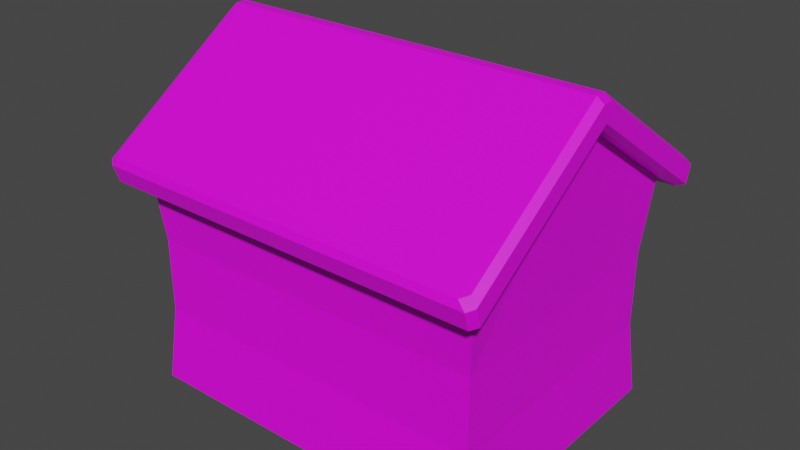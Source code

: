 # Source: house.blend  (saved by Blender 2.80.41; exported with 4.5.12 LTS)
import bpy
from mathutils import Matrix  # noqa: F401  (used for matrix-valued properties, if any)

bpy.ops.wm.read_factory_settings(use_empty=True)
scene = bpy.context.scene
scene.name = 'Scene'

# ---- collections
col_collection = bpy.data.collections.new('Collection'); scene.collection.children.link(col_collection)

# ---- images (referenced by path relative to the original .blend; pixels are not part of the script)
import os
ASSET_DIR = os.environ.get("B2B_ASSET_DIR", "")  # directory of the original .blend (textures are referenced by path, not embedded)
HERE = os.path.dirname(os.path.abspath(__file__))  # packed textures are extracted next to this script under _unpacked/

def load_image(name, relpath, width, height, colorspace="sRGB"):
    """Load a texture the original file referenced (path relative to the .blend, or extracted next to this script)."""
    p = next((c for c in (os.path.join(HERE, relpath), os.path.join(ASSET_DIR, relpath)) if relpath and os.path.exists(c)), "")
    if p:
        img = bpy.data.images.load(p, check_existing=True)
        img.name = name
    else:  # same state as the original file: an image datablock whose file is absent (Cycles renders it pink)
        img = bpy.data.images.new(name, width, height)
        img.source = "FILE"
        img.filepath = "//" + (relpath or name)
    img.colorspace_settings.name = colorspace
    return img
img_colours_png = load_image('colours.png', 'colours.png', 1024, 1024, 'sRGB')

# ---- materials (node trees are filled in below, after node groups)
mat_material = bpy.data.materials.new('Material')
mat_material.alpha_threshold = 0.0
mat_material.use_transparent_shadow = False
mat_material.roughness = 0.5
mat_material.line_color = (0.0, 0.0, 0.0, 1.0)

# ---- material node trees
mat_material.use_nodes = True; mat_material.node_tree.nodes.clear()
_N = mat_material.node_tree.nodes; _L = mat_material.node_tree.links
n0 = _N.new('ShaderNodeOutputMaterial'); n0.name = 'Material Output'; n0.location = (300, 300)
n1 = _N.new('ShaderNodeBsdfPrincipled'); n1.name = 'Principled BSDF'; n1.location = (10, 300)
n1.distribution = 'GGX'
n1.subsurface_method = 'BURLEY'
n1.inputs[3].default_value = 1.45
n2 = _N.new('ShaderNodeTexImage'); n2.name = 'Image Texture'; n2.location = (-280, 275)
n2.image = img_colours_png
_L.new(n1.outputs[0], n0.inputs[0])
_L.new(n2.outputs[0], n1.inputs[0])
n0.is_active_output = True

# ---- world
world_world = bpy.data.worlds.new('World'); scene.world = world_world
world_world.use_nodes = True; world_world.node_tree.nodes.clear()
_N = world_world.node_tree.nodes; _L = world_world.node_tree.links
n0 = _N.new('ShaderNodeOutputWorld'); n0.name = 'World Output'; n0.location = (300, 300)
n1 = _N.new('ShaderNodeBackground'); n1.name = 'Background'; n1.location = (10, 300)
n1.inputs[0].default_value = (0.05088, 0.05088, 0.05088, 1.0)
_L.new(n1.outputs[0], n0.inputs[0])
n0.is_active_output = True
world_world.color = (0.05088, 0.05088, 0.05088)
world_world.use_sun_shadow = False
world_world.sun_shadow_jitter_overblur = 0.0

# ---- meshes
me_cube = bpy.data.meshes.new('Cube')
me_cube.from_pydata([(2.0, -1.5, 1.49e-07), (2.0, 0.0, 1.49e-07), (2.0, -1.5, 2.5), (2.142, 0.0, 3.824), (2.22, 2.794e-09, 3.761), (2.22, 5.777e-10, 3.58), (2.148, 0.0, 3.522), (2.142, -0.06135, 3.824), (2.22, -0.0607, 3.761), (2.148, -0.0577, 3.483), (0.0, -1.5, 2.5), (0.0, -1.5, 1.49e-07), (0.0, 0.0, 1.49e-07), (0.0, 0.0, 3.824), (0.0, -1.787, 2.658), (0.0, -1.817, 2.579), (0.0, -1.752, 2.383), (0.0, -1.696, 2.368), (0.0, -0.06135, 3.824), (2.0, 0.0, 3.522), (2.0, -0.0577, 3.483), (2.063, -1.787, 2.658), (2.142, -1.727, 2.698), (2.151, -1.816, 2.578), (2.22, -1.761, 2.614), (2.22, -1.701, 2.42), (2.145, -1.752, 2.384), (2.148, -1.643, 2.403), (2.057, -1.696, 2.368), (0.0, -1.409, 1.667), (0.0, -1.409, 0.8333), (1.936, -1.409, 1.667), (1.936, -1.409, 0.8333), (1.936, 0.0, 1.668), (1.936, 0.0, 0.8395)], [], [(13, 18, 7, 3), (33, 31, 32, 34), (16, 17, 28, 26), (8, 24, 25, 5, 4), (7, 22, 24, 8), (20, 19, 6, 9), (16, 26, 23, 15), (14, 21, 22, 7, 18), (9, 27, 2, 20), (3, 7, 8, 4), (14, 15, 23, 21), (31, 2, 10, 29), (21, 23, 24, 22), (26, 28, 27, 25), (25, 24, 23, 26), (0, 32, 30, 11), (32, 31, 29, 30), (33, 19, 20, 2, 31), (12, 1, 0, 11), (34, 32, 0, 1), (5, 25, 27, 9, 6), (2, 27, 28, 17, 10)])
_uv = me_cube.uv_layers.new(name='UVMap')
_uv.uv.foreach_set('vector', [0.07574, 0.9463, 0.0766, 0.9463, 0.07661, 0.9765, 0.07575, 0.9765, 0.04151, 0.9751, 0.03137, 0.975, 0.03138, 0.969, 0.04151, 0.9691, 0.11, 0.9463, 0.1108, 0.9463, 0.1108, 0.9753, 0.11, 0.9765, 0.07657, 0.9778, 0.1015, 0.9892, 0.1011, 0.9919, 0.07602, 0.9803, 0.07577, 0.9779, 0.07661, 0.9765, 0.1011, 0.9876, 0.1015, 0.9892, 0.07657, 0.9778, 0.07595, 0.9838, 0.0751, 0.9834, 0.07594, 0.9816, 0.07679, 0.9819, 0.11, 0.9463, 0.11, 0.9765, 0.1071, 0.9766, 0.1071, 0.9463, 0.1059, 0.9463, 0.1059, 0.9754, 0.1049, 0.9765, 0.07661, 0.9765, 0.0766, 0.9463, 0.07679, 0.9819, 0.1002, 0.9927, 0.09722, 0.9936, 0.07595, 0.9838, 0.07575, 0.9765, 0.07661, 0.9765, 0.07657, 0.9778, 0.07577, 0.9779, 0.1059, 0.9463, 0.1071, 0.9463, 0.1071, 0.9766, 0.1059, 0.9754, 0.01869, 0.9626, 0.01266, 0.963, 0.01266, 0.9486, 0.01869, 0.9486, 0.1025, 0.9871, 0.1027, 0.9888, 0.1015, 0.9892, 0.1011, 0.9876, 0.1016, 0.9931, 0.1006, 0.9942, 0.1002, 0.9927, 0.1011, 0.9919, 0.1011, 0.9919, 0.1015, 0.9892, 0.1027, 0.9896, 0.1024, 0.9923, 0.03072, 0.963, 0.02469, 0.9626, 0.02469, 0.9486, 0.03072, 0.9486, 0.02469, 0.9626, 0.01869, 0.9626, 0.01869, 0.9486, 0.02469, 0.9486, 0.04151, 0.9751, 0.04152, 0.9884, 0.0411, 0.9881, 0.03072, 0.9811, 0.03137, 0.975, 0.04152, 0.9486, 0.04151, 0.963, 0.03072, 0.963, 0.03072, 0.9486, 0.04151, 0.9691, 0.03138, 0.969, 0.03072, 0.963, 0.04151, 0.963, 0.07602, 0.9803, 0.1011, 0.9919, 0.1002, 0.9927, 0.07679, 0.9819, 0.07594, 0.9816, 0.1141, 0.9745, 0.1117, 0.9766, 0.1108, 0.9753, 0.1108, 0.9463, 0.1141, 0.9463])
me_cube.materials.append(mat_material)
me_cube.use_remesh_preserve_volume = False
me_cube.use_remesh_preserve_attributes = False
me_cube.use_mirror_vertex_groups = False
me_cube.update()

# ---- objects
ob_cube = bpy.data.objects.new('Cube', me_cube)

# ---- transforms, parenting, visibility, modifiers, constraints
ob_cube.location = (0.0, 0.0, 0.0)
ob_cube.lock_rotations_4d = False
ob_cube.empty_display_type = 'ARROWS'
ob_cube.lineart.crease_threshold = 0.0
_m = ob_cube.modifiers.new('Mirror', 'MIRROR')
_m.use_axis = (True, True, False)

# ---- collection membership
col_collection.objects.link(ob_cube)

# ---- scene / render settings (as saved in the file)
scene.frame_start = 1; scene.frame_end = 250; scene.frame_set(91)
scene.render.engine = 'BLENDER_EEVEE_NEXT'
scene.render.motion_blur_shutter = 1.0
scene.cycles.use_denoising = False
scene.cycles.samples = 128
scene.cycles.sampling_pattern = 'TABULATED_SOBOL'
scene.cycles.use_adaptive_sampling = False
scene.cycles.use_light_tree = False
scene.view_settings.view_transform = 'Filmic'
bpy.context.view_layer.update()

# ---- added for rendering (the .blend has no active camera and no usable light): camera, sun
cam_auto = bpy.data.cameras.new('AutoCamera')
cam_auto.lens = 50.0
cam_auto.sensor_width = 36.0
cam_auto.clip_end = 1000.0
ob_auto_camera = bpy.data.objects.new('AutoCamera', cam_auto)
scene.collection.objects.link(ob_auto_camera)
ob_auto_camera.location = (6.37935, -7.65522, 7.01554)
ob_auto_camera.rotation_euler = (1.09748, -7.21219e-08, 0.694738)
scene.camera = ob_auto_camera
light_auto_sun = bpy.data.lights.new('AutoSun', 'SUN')
light_auto_sun.energy = 3.0
light_auto_sun.angle = 0.0523599
ob_auto_sun = bpy.data.objects.new('AutoSun', light_auto_sun)
scene.collection.objects.link(ob_auto_sun)
ob_auto_sun.rotation_euler = (0.872665, 0.174533, 0.523599)
bpy.context.view_layer.update()
